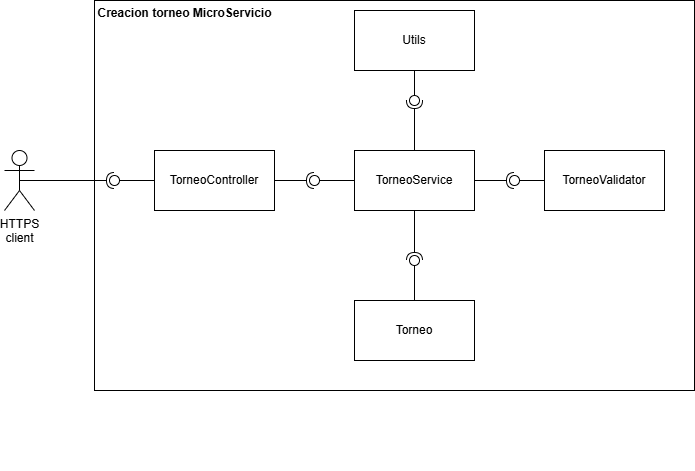

The diagram above was exported from draw.io. Its source (the exported page's mxGraphModel, read from the mxfile embedded in the PNG):
<mxGraphModel dx="1418" dy="780" grid="1" gridSize="10" guides="1" tooltips="1" connect="1" arrows="1" fold="1" page="1" pageScale="1" pageWidth="827" pageHeight="1169" math="0" shadow="0">
  <root>
    <mxCell id="0" />
    <mxCell id="1" parent="0" />
    <mxCell id="CxghbPK8yZLNdJ-8giDq-1" parent="1" style="shape=umlActor;verticalLabelPosition=bottom;verticalAlign=top;html=1;outlineConnect=0;movable=1;resizable=1;rotatable=1;deletable=1;editable=1;locked=0;connectable=1;" value="HTTPS&lt;div&gt;client&lt;/div&gt;" vertex="1">
      <mxGeometry height="60" width="30" x="70" y="370" as="geometry" />
    </mxCell>
    <mxCell id="CxghbPK8yZLNdJ-8giDq-3" parent="1" style="rounded=0;whiteSpace=wrap;html=1;movable=0;resizable=0;rotatable=0;deletable=0;editable=0;locked=1;connectable=0;" value="" vertex="1">
      <mxGeometry height="390" width="600" x="160" y="220" as="geometry" />
    </mxCell>
    <mxCell id="CxghbPK8yZLNdJ-8giDq-4" parent="1" style="rounded=0;whiteSpace=wrap;html=1;" value="TorneoController" vertex="1">
      <mxGeometry height="60" width="120" x="220" y="370" as="geometry" />
    </mxCell>
    <mxCell id="CxghbPK8yZLNdJ-8giDq-9" edge="1" parent="1" source="CxghbPK8yZLNdJ-8giDq-1" style="rounded=0;orthogonalLoop=1;jettySize=auto;html=1;endArrow=halfCircle;endFill=0;endSize=6;strokeWidth=1;sketch=0;exitX=0.5;exitY=0.5;exitDx=0;exitDy=0;exitPerimeter=0;" value="">
      <mxGeometry relative="1" as="geometry">
        <mxPoint x="90" y="390" as="sourcePoint" />
        <mxPoint x="180" y="400" as="targetPoint" />
      </mxGeometry>
    </mxCell>
    <mxCell id="CxghbPK8yZLNdJ-8giDq-10" edge="1" parent="1" source="CxghbPK8yZLNdJ-8giDq-4" style="rounded=0;orthogonalLoop=1;jettySize=auto;html=1;endArrow=oval;endFill=0;sketch=0;sourcePerimeterSpacing=0;targetPerimeterSpacing=0;endSize=10;exitX=0;exitY=0.5;exitDx=0;exitDy=0;" value="">
      <mxGeometry relative="1" as="geometry">
        <mxPoint x="150" y="685" as="sourcePoint" />
        <mxPoint x="180" y="400" as="targetPoint" />
      </mxGeometry>
    </mxCell>
    <mxCell id="CxghbPK8yZLNdJ-8giDq-11" parent="1" style="ellipse;whiteSpace=wrap;html=1;align=center;aspect=fixed;fillColor=none;strokeColor=none;resizable=0;perimeter=centerPerimeter;rotatable=0;allowArrows=0;points=[];outlineConnect=1;" value="" vertex="1">
      <mxGeometry height="10" width="10" x="165" y="680" as="geometry" />
    </mxCell>
    <mxCell id="CxghbPK8yZLNdJ-8giDq-12" parent="1" style="rounded=0;whiteSpace=wrap;html=1;" value="TorneoService" vertex="1">
      <mxGeometry height="60" width="120" x="420" y="370" as="geometry" />
    </mxCell>
    <mxCell id="CxghbPK8yZLNdJ-8giDq-13" edge="1" parent="1" style="rounded=0;orthogonalLoop=1;jettySize=auto;html=1;endArrow=halfCircle;endFill=0;endSize=6;strokeWidth=1;sketch=0;exitX=0.5;exitY=0.5;exitDx=0;exitDy=0;exitPerimeter=0;" value="">
      <mxGeometry relative="1" as="geometry">
        <mxPoint x="340" y="400" as="sourcePoint" />
        <mxPoint x="380" y="400" as="targetPoint" />
      </mxGeometry>
    </mxCell>
    <mxCell id="CxghbPK8yZLNdJ-8giDq-14" edge="1" parent="1" source="CxghbPK8yZLNdJ-8giDq-12" style="rounded=0;orthogonalLoop=1;jettySize=auto;html=1;endArrow=oval;endFill=0;sketch=0;sourcePerimeterSpacing=0;targetPerimeterSpacing=0;endSize=10;exitX=0;exitY=0.5;exitDx=0;exitDy=0;" value="">
      <mxGeometry relative="1" as="geometry">
        <mxPoint x="350" y="685" as="sourcePoint" />
        <mxPoint x="380" y="400" as="targetPoint" />
      </mxGeometry>
    </mxCell>
    <mxCell id="CxghbPK8yZLNdJ-8giDq-15" parent="1" style="rounded=0;whiteSpace=wrap;html=1;" value="TorneoValidator" vertex="1">
      <mxGeometry height="60" width="120" x="610" y="370" as="geometry" />
    </mxCell>
    <mxCell id="CxghbPK8yZLNdJ-8giDq-16" edge="1" parent="1" style="rounded=0;orthogonalLoop=1;jettySize=auto;html=1;endArrow=halfCircle;endFill=0;endSize=6;strokeWidth=1;sketch=0;exitX=0.5;exitY=0.5;exitDx=0;exitDy=0;exitPerimeter=0;" value="">
      <mxGeometry relative="1" as="geometry">
        <mxPoint x="540" y="400" as="sourcePoint" />
        <mxPoint x="580" y="400" as="targetPoint" />
      </mxGeometry>
    </mxCell>
    <mxCell id="CxghbPK8yZLNdJ-8giDq-17" edge="1" parent="1" source="CxghbPK8yZLNdJ-8giDq-15" style="rounded=0;orthogonalLoop=1;jettySize=auto;html=1;endArrow=oval;endFill=0;sketch=0;sourcePerimeterSpacing=0;targetPerimeterSpacing=0;endSize=10;exitX=0;exitY=0.5;exitDx=0;exitDy=0;" value="">
      <mxGeometry relative="1" as="geometry">
        <mxPoint x="550" y="685" as="sourcePoint" />
        <mxPoint x="580" y="400" as="targetPoint" />
      </mxGeometry>
    </mxCell>
    <mxCell id="CxghbPK8yZLNdJ-8giDq-18" parent="1" style="rounded=0;whiteSpace=wrap;html=1;" value="Torneo" vertex="1">
      <mxGeometry height="60" width="120" x="420" y="520" as="geometry" />
    </mxCell>
    <mxCell id="CxghbPK8yZLNdJ-8giDq-19" edge="1" parent="1" source="CxghbPK8yZLNdJ-8giDq-12" style="rounded=0;orthogonalLoop=1;jettySize=auto;html=1;endArrow=halfCircle;endFill=0;endSize=6;strokeWidth=1;sketch=0;exitX=0.5;exitY=1;exitDx=0;exitDy=0;" value="">
      <mxGeometry relative="1" as="geometry">
        <mxPoint x="465" y="430" as="sourcePoint" />
        <mxPoint x="480" y="480" as="targetPoint" />
      </mxGeometry>
    </mxCell>
    <mxCell id="CxghbPK8yZLNdJ-8giDq-20" edge="1" parent="1" source="CxghbPK8yZLNdJ-8giDq-18" style="rounded=0;orthogonalLoop=1;jettySize=auto;html=1;endArrow=oval;endFill=0;sketch=0;sourcePerimeterSpacing=0;targetPerimeterSpacing=0;endSize=10;exitX=0.5;exitY=0;exitDx=0;exitDy=0;" value="">
      <mxGeometry relative="1" as="geometry">
        <mxPoint x="360" y="835" as="sourcePoint" />
        <mxPoint x="480" y="480" as="targetPoint" />
      </mxGeometry>
    </mxCell>
    <mxCell id="CxghbPK8yZLNdJ-8giDq-21" parent="1" style="rounded=0;whiteSpace=wrap;html=1;" value="Utils" vertex="1">
      <mxGeometry height="60" width="120" x="420" y="230" as="geometry" />
    </mxCell>
    <mxCell id="CxghbPK8yZLNdJ-8giDq-22" edge="1" parent="1" source="CxghbPK8yZLNdJ-8giDq-12" style="rounded=0;orthogonalLoop=1;jettySize=auto;html=1;endArrow=halfCircle;endFill=0;endSize=6;strokeWidth=1;sketch=0;exitX=0.5;exitY=0;exitDx=0;exitDy=0;" value="">
      <mxGeometry relative="1" as="geometry">
        <mxPoint x="490" y="310" as="sourcePoint" />
        <mxPoint x="480" y="320" as="targetPoint" />
      </mxGeometry>
    </mxCell>
    <mxCell id="CxghbPK8yZLNdJ-8giDq-23" edge="1" parent="1" source="CxghbPK8yZLNdJ-8giDq-21" style="rounded=0;orthogonalLoop=1;jettySize=auto;html=1;endArrow=oval;endFill=0;sketch=0;sourcePerimeterSpacing=0;targetPerimeterSpacing=0;endSize=10;exitX=0.5;exitY=1;exitDx=0;exitDy=0;" value="">
      <mxGeometry relative="1" as="geometry">
        <mxPoint x="590" y="320" as="sourcePoint" />
        <mxPoint x="480" y="320" as="targetPoint" />
      </mxGeometry>
    </mxCell>
    <mxCell id="CxghbPK8yZLNdJ-8giDq-24" parent="1" style="text;align=center;fontStyle=1;verticalAlign=middle;spacingLeft=3;spacingRight=3;strokeColor=none;rotatable=0;points=[[0,0.5],[1,0.5]];portConstraint=eastwest;html=1;" value="Creacion torneo MicroServicio" vertex="1">
      <mxGeometry height="26" width="80" x="210" y="220" as="geometry" />
    </mxCell>
  </root>
</mxGraphModel>